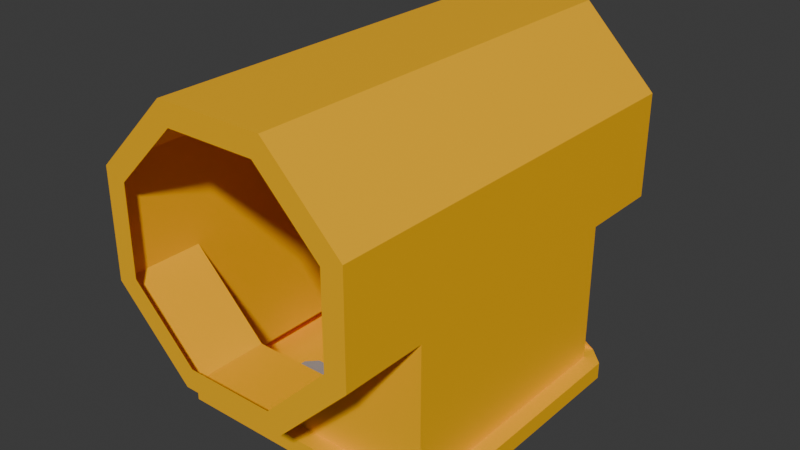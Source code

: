 # Source: modular_engine_coolant_manifold_housing.blend  (saved by Blender 4.2.68; exported with 4.5.12 LTS)
import bpy
from mathutils import Matrix  # noqa: F401  (used for matrix-valued properties, if any)

bpy.ops.wm.read_factory_settings(use_empty=True)
scene = bpy.context.scene
scene.name = 'Scene'

# ---- collections
col_collection = bpy.data.collections.new('Collection'); scene.collection.children.link(col_collection)

# ---- materials (node trees are filled in below, after node groups)
mat_paintable_0 = bpy.data.materials.new('paintable-0')
mat_paintable_0.alpha_threshold = 0.0
mat_paintable_0.roughness = 0.5
mat_paintable_0.line_color = (0.0, 0.0, 0.0, 1.0)
mat_paintable_1 = bpy.data.materials.new('paintable-1')
mat_lightgrey = bpy.data.materials.new('lightgrey')
mat_darkgrey = bpy.data.materials.new('darkgrey')
mat_material = bpy.data.materials.new('Material')
mat_material.alpha_threshold = 0.0
mat_material.roughness = 0.5
mat_material.line_color = (0.0, 0.0, 0.0, 1.0)

# ---- material node trees
mat_paintable_0.use_nodes = True; mat_paintable_0.node_tree.nodes.clear()
_N = mat_paintable_0.node_tree.nodes; _L = mat_paintable_0.node_tree.links
n0 = _N.new('ShaderNodeOutputMaterial'); n0.name = 'Material Output'; n0.location = (300, 300)
n1 = _N.new('ShaderNodeBsdfPrincipled'); n1.name = 'Principled BSDF'; n1.location = (10, 300)
n1.inputs[0].default_value = (1.0, 0.4969, 0.0, 1.0)
n1.inputs[3].default_value = 1.45
_L.new(n1.outputs[0], n0.inputs[0])
n0.is_active_output = True
mat_paintable_1.use_nodes = True; mat_paintable_1.node_tree.nodes.clear()
_N = mat_paintable_1.node_tree.nodes; _L = mat_paintable_1.node_tree.links
n0 = _N.new('ShaderNodeBsdfPrincipled'); n0.name = 'プリンシプルBSDF'; n0.location = (10, 300)
n0.inputs[0].default_value = (0.6105, 0.491, 0.0, 1.0)
n1 = _N.new('ShaderNodeOutputMaterial'); n1.name = 'マテリアル出力'; n1.location = (300, 300)
_L.new(n0.outputs[0], n1.inputs[0])
n1.is_active_output = True
mat_lightgrey.use_nodes = True; mat_lightgrey.node_tree.nodes.clear()
_N = mat_lightgrey.node_tree.nodes; _L = mat_lightgrey.node_tree.links
n0 = _N.new('ShaderNodeBsdfPrincipled'); n0.name = 'プリンシプルBSDF'; n0.location = (10, 300)
n0.inputs[0].default_value = (0.7835, 0.7835, 0.7835, 1.0)
n1 = _N.new('ShaderNodeOutputMaterial'); n1.name = 'マテリアル出力'; n1.location = (300, 300)
_L.new(n0.outputs[0], n1.inputs[0])
n1.is_active_output = True
mat_darkgrey.use_nodes = True; mat_darkgrey.node_tree.nodes.clear()
_N = mat_darkgrey.node_tree.nodes; _L = mat_darkgrey.node_tree.links
n0 = _N.new('ShaderNodeBsdfPrincipled'); n0.name = 'プリンシプルBSDF'; n0.location = (10, 300)
n0.inputs[0].default_value = (0.3372, 0.3372, 0.3372, 1.0)
n1 = _N.new('ShaderNodeOutputMaterial'); n1.name = 'マテリアル出力'; n1.location = (300, 300)
_L.new(n0.outputs[0], n1.inputs[0])
n1.is_active_output = True
mat_material.use_nodes = True; mat_material.node_tree.nodes.clear()
_N = mat_material.node_tree.nodes; _L = mat_material.node_tree.links
n0 = _N.new('ShaderNodeOutputMaterial'); n0.name = 'Material Output'; n0.location = (300, 300)
n1 = _N.new('ShaderNodeBsdfPrincipled'); n1.name = 'Principled BSDF'; n1.location = (10, 300)
n1.inputs[0].default_value = (1.0, 0.4969, 0.0, 1.0)
n1.inputs[3].default_value = 1.45
_L.new(n1.outputs[0], n0.inputs[0])
n0.is_active_output = True

# ---- world
world_world = bpy.data.worlds.new('World'); scene.world = world_world
world_world.use_nodes = True; world_world.node_tree.nodes.clear()
_N = world_world.node_tree.nodes; _L = world_world.node_tree.links
n0 = _N.new('ShaderNodeOutputWorld'); n0.name = 'World Output'; n0.location = (300, 300)
n1 = _N.new('ShaderNodeBackground'); n1.name = 'Background'; n1.location = (10, 300)
n1.inputs[0].default_value = (0.05088, 0.05088, 0.05088, 1.0)
_L.new(n1.outputs[0], n0.inputs[0])
n0.is_active_output = True
world_world.color = (0.05088, 0.05088, 0.05088)
world_world.sun_shadow_jitter_overblur = 0.0

# ---- meshes
me_cube = bpy.data.meshes.new('Cube')
me_cube.from_pydata([(-0.075, -0.085, -0.125), (0.075, -0.085, -0.125), (0.0625, -0.125, 0.02589), (0.02589, -0.125, 0.0625), (-0.02589, -0.125, -0.0625), (0.02589, -0.125, -0.0625), (0.0625, -0.125, -0.02589), (-0.0625, -0.125, -0.02589), (-0.0625, -0.125, 0.02589), (-0.02589, -0.125, 0.0625), (0.085, 0.075, -0.125), (0.075, 0.085, -0.125), (-0.075, 0.085, -0.125), (-0.085, 0.075, -0.125), (0.085, -0.075, -0.125), (-0.085, -0.075, -0.125), (0.085, 0.075, -0.115), (0.075, 0.085, -0.115), (-0.075, 0.085, -0.115), (-0.085, 0.075, -0.115), (0.085, -0.075, -0.115), (0.075, -0.085, -0.115), (-0.085, -0.075, -0.115), (-0.075, -0.085, -0.115), (0.075, 0.075, -0.115), (0.075, -0.075, -0.115), (-0.075, 0.075, -0.115), (-0.075, -0.075, -0.115), (0.03914, 0.025, -0.115), (0.045, 0.03086, -0.115), (0.045, 0.03914, -0.115), (0.03914, 0.045, -0.115), (0.03086, 0.045, -0.115), (0.025, 0.03914, -0.115), (0.025, 0.03086, -0.115), (0.03086, 0.025, -0.115), (-0.03086, 0.025, -0.115), (-0.025, 0.03086, -0.115), (-0.025, 0.03914, -0.115), (-0.03086, 0.045, -0.115), (-0.03914, 0.045, -0.115), (-0.045, 0.03914, -0.115), (-0.045, 0.03086, -0.115), (-0.03914, 0.025, -0.115), (0.03914, -0.045, -0.115), (0.045, -0.03914, -0.115), (0.045, -0.03086, -0.115), (0.03914, -0.025, -0.115), (0.03086, -0.025, -0.115), (0.025, -0.03086, -0.115), (0.025, -0.03914, -0.115), (0.03086, -0.045, -0.115), (-0.03086, -0.045, -0.115), (-0.025, -0.03914, -0.115), (-0.025, -0.03086, -0.115), (-0.03086, -0.025, -0.115), (-0.03914, -0.025, -0.115), (-0.045, -0.03086, -0.115), (-0.045, -0.03914, -0.115), (-0.03914, -0.045, -0.115), (0.03914, -0.025, -0.125), (0.045, -0.03086, -0.125), (0.045, -0.03914, -0.125), (0.03914, -0.045, -0.125), (0.03086, -0.045, -0.125), (0.025, -0.03914, -0.125), (0.025, -0.03086, -0.125), (0.03086, -0.025, -0.125), (0.075, -0.075, -0.125), (-0.075, -0.075, -0.125), (-0.03914, -0.045, -0.125), (-0.03086, -0.045, -0.125), (-0.025, -0.03914, -0.125), (-0.025, -0.03086, -0.125), (-0.045, -0.03914, -0.125), (-0.045, -0.03086, -0.125), (-0.03914, -0.025, -0.125), (-0.03086, -0.025, -0.125), (0.025, 0.03086, -0.125), (0.025, 0.03914, -0.125), (0.03086, 0.045, -0.125), (0.03914, 0.045, -0.125), (0.045, 0.03914, -0.125), (0.045, 0.03086, -0.125), (0.03914, 0.025, -0.125), (0.03086, 0.025, -0.125), (-0.025, 0.03086, -0.125), (-0.03086, 0.025, -0.125), (-0.03914, 0.025, -0.125), (-0.045, 0.03086, -0.125), (-0.045, 0.03914, -0.125), (-0.03914, 0.045, -0.125), (-0.03086, 0.045, -0.125), (-0.025, 0.03914, -0.125), (-0.075, 0.075, -0.125), (0.075, 0.075, -0.125), (0.075, 0.075, 0.03107), (0.03107, 0.075, 0.075), (0.03107, -0.125, 0.075), (0.075, -0.125, 0.03107), (0.075, -0.125, -0.03107), (0.03107, -0.125, -0.075), (-0.03107, -0.125, -0.075), (-0.075, -0.125, -0.03107), (-0.075, -0.125, 0.03107), (-0.03107, -0.125, 0.075), (0.075, 0.075, -0.03107), (0.03107, 0.075, -0.075), (-0.03107, 0.075, -0.075), (-0.075, 0.075, -0.03107), (-0.075, 0.075, 0.03107), (-0.03107, 0.075, 0.075), (-0.03107, -0.075, 0.075), (-0.075, -0.075, 0.03107), (0.03107, -0.075, 0.075), (-0.075, -0.075, -0.03107), (-0.03107, -0.075, -0.075), (0.03107, -0.075, -0.075), (0.075, -0.075, -0.03107), (0.075, -0.075, 0.03107), (-0.0625, 0.125, 0.02589), (-0.02589, 0.125, 0.0625), (0.02589, 0.125, -0.0625), (-0.02589, 0.125, -0.0625), (-0.0625, 0.125, -0.02589), (0.0625, 0.125, -0.02589), (0.0625, 0.125, 0.02589), (0.02589, 0.125, 0.0625), (-0.03107, 0.125, 0.075), (-0.075, 0.125, 0.03107), (-0.075, 0.125, -0.03107), (-0.03107, 0.125, -0.075), (0.03107, 0.125, -0.075), (0.075, 0.125, -0.03107), (0.075, 0.125, 0.03107), (0.03107, 0.125, 0.075)], [], [(15, 0, 23, 22), (12, 13, 19, 18), (13, 15, 22, 19), (10, 16, 20, 14), (14, 20, 21, 1), (10, 11, 17, 16), (1, 21, 23, 0), (11, 12, 18, 17), (15, 69, 0), (68, 95, 10, 14), (14, 1, 68), (11, 10, 95), (12, 94, 13), (69, 68, 1, 0), (12, 11, 95, 94), (69, 15, 13, 94), (18, 19, 26), (22, 27, 26, 19), (23, 27, 22), (18, 26, 24, 17), (16, 24, 25, 20), (21, 20, 25), (21, 25, 27, 23), (17, 24, 16), (29, 28, 35, 34, 33, 32, 31, 30), (83, 29, 30, 82), (78, 34, 35, 85), (80, 32, 33, 79), (84, 28, 29, 83), (85, 35, 28, 84), (79, 33, 34, 78), (81, 31, 32, 80), (37, 36, 43, 42, 41, 40, 39, 38), (86, 37, 38, 93), (89, 42, 43, 88), (91, 40, 41, 90), (93, 38, 39, 92), (87, 36, 37, 86), (88, 43, 36, 87), (90, 41, 42, 89), (92, 39, 40, 91), (45, 44, 51, 50, 49, 48, 47, 46), (62, 45, 46, 61), (65, 50, 51, 64), (67, 48, 49, 66), (61, 46, 47, 60), (63, 44, 45, 62), (64, 51, 44, 63), (66, 49, 50, 65), (60, 47, 48, 67), (53, 52, 59, 58, 57, 56, 55, 54), (72, 53, 54, 73), (76, 56, 57, 75), (73, 54, 55, 77), (71, 52, 53, 72), (70, 59, 52, 71), (75, 57, 58, 74), (77, 55, 56, 76), (82, 30, 31, 81), (70, 74, 58, 59), (72, 65, 64), (83, 95, 61), (80, 93, 92), (92, 91, 94), (95, 82, 81), (80, 79, 93), (95, 81, 80), (92, 94, 80), (94, 95, 80), (74, 70, 69), (94, 91, 90), (94, 90, 89), (74, 69, 75), (69, 94, 75), (75, 94, 89), (76, 75, 89), (76, 89, 88), (66, 73, 77), (77, 76, 88), (77, 88, 87), (67, 66, 77), (67, 77, 87), (86, 93, 79), (67, 87, 86), (60, 67, 85), (67, 86, 85), (86, 79, 78), (86, 78, 85), (60, 85, 84), (68, 62, 61), (61, 60, 84), (83, 82, 95), (61, 84, 83), (95, 68, 61), (68, 69, 71), (69, 70, 71), (63, 62, 68), (64, 63, 68), (68, 71, 64), (71, 72, 64), (72, 73, 66), (72, 66, 65), (134, 96, 106, 133), (114, 98, 99, 119), (96, 119, 118, 106), (133, 106, 107, 132), (119, 99, 100, 118), (132, 107, 108, 131), (118, 100, 101, 117), (109, 115, 113, 110), (131, 108, 109, 130), (117, 101, 102, 116), (110, 113, 112, 111), (130, 109, 110, 129), (116, 102, 103, 115), (111, 112, 114, 97), (129, 110, 111, 128), (115, 103, 104, 113), (9, 3, 98, 105), (128, 111, 97, 135), (113, 104, 105, 112), (27, 25, 117, 116), (135, 97, 96, 134), (112, 105, 98, 114), (8, 9, 105, 104), (97, 114, 119, 96), (117, 25, 118), (24, 106, 118, 25), (106, 24, 107), (17, 26, 108, 107), (109, 108, 26), (26, 27, 115, 109), (3, 2, 99, 98), (2, 6, 100, 99), (6, 5, 101, 100), (5, 4, 102, 101), (4, 7, 103, 102), (7, 8, 104, 103), (127, 121, 128, 135), (126, 127, 135, 134), (121, 120, 129, 128), (120, 124, 130, 129), (124, 123, 131, 130), (123, 122, 132, 131), (122, 125, 133, 132), (125, 126, 134, 133), (116, 115, 27)])
me_cube.polygons.foreach_set('material_index', [0, 0, 0, 0, 0, 0, 0, 0, 0, 0, 0, 0, 0, 0, 0, 0, 0, 0, 0, 0, 0, 0, 0, 0, 3, 3, 3, 3, 3, 3, 3, 3, 3, 3, 3, 3, 3, 3, 3, 3, 3, 3, 3, 3, 3, 3, 3, 3, 3, 3, 3, 3, 3, 3, 3, 3, 3, 3, 3, 3, 0, 0, 0, 0, 0, 0, 0, 0, 0, 0, 0, 0, 0, 0, 0, 0, 0, 0, 0, 0, 0, 0, 0, 0, 0, 0, 0, 0, 0, 0, 0, 0, 0, 0, 0, 0, 0, 0, 0, 0, 0, 0, 0, 0, 0, 0, 0, 0, 0, 0, 0, 0, 0, 0, 0, 0, 0, 0, 0, 0, 0, 0, 0, 0, 0, 0, 0, 0, 0, 0, 0, 0, 0, 0, 0, 0, 0, 0, 0, 0, 0, 0, 0, 0, 0, 0, 0])
_uv = me_cube.uv_layers.new(name='UVMap')
_uv.uv.foreach_set('vector', [0.0, 0.0, 0.0, 0.0, 0.0, 0.0, 0.0, 0.0, 0.0, 0.0, 0.0, 0.0, 0.0, 0.0, 0.0, 0.0, 0.0, 0.0, 0.0, 0.0, 0.0, 0.0, 0.0, 0.0, 0.0, 0.0, 0.0, 0.0, 0.0, 0.0, 0.0, 0.0, 0.0, 0.0, 0.0, 0.0, 0.0, 0.0, 0.0, 0.0, 0.0, 0.0, 0.0, 0.0, 0.0, 0.0, 0.0, 0.0, 0.0, 0.0, 0.0, 0.0, 0.0, 0.0, 0.0, 0.0, 0.0, 0.0, 0.0, 0.0, 0.0, 0.0, 0.0, 0.0, 0.0, 0.0, 0.0, 0.0, 0.0, 0.0, 0.0, 0.0, 0.0, 0.0, 0.0, 0.0, 0.0, 0.0, 0.0, 0.0, 0.0, 0.0, 0.0, 0.0, 0.0, 0.0, 0.0, 0.0, 0.0, 0.0, 0.0, 0.0, 0.0, 0.0, 0.0, 0.0, 0.0, 0.0, 0.0, 0.0, 0.0, 0.0, 0.0, 0.0, 0.0, 0.0, 0.0, 0.0, 0.0, 0.0, 0.0, 0.0, 0.0, 0.0, 0.0, 0.0, 0.0, 0.0, 0.0, 0.0, 0.0, 0.0, 0.0, 0.0, 0.0, 0.0, 0.0, 0.0, 0.0, 0.0, 0.0, 0.0, 0.0, 0.0, 0.0, 0.0, 0.0, 0.0, 0.0, 0.0, 0.0, 0.0, 0.0, 0.0, 0.0, 0.0, 0.0, 0.0, 0.0, 0.0, 0.0, 0.0, 0.0, 0.0, 0.0, 0.0, 0.0, 0.0, 0.0, 0.0, 0.0, 0.0, 0.0, 0.0, 0.0, 0.0, 0.0, 0.0, 0.0, 0.0, 0.0, 0.0, 0.0, 0.0, 0.0, 0.0, 0.0, 0.0, 0.0, 0.0, 0.0, 0.0, 0.0, 0.0, 0.0, 0.0, 0.0, 0.0, 0.0, 0.0, 0.0, 0.0, 0.0, 0.0, 0.0, 0.0, 0.0, 0.0, 0.0, 0.0, 0.0, 0.0, 0.0, 0.0, 0.0, 0.0, 0.0, 0.0, 0.0, 0.0, 0.0, 0.0, 0.0, 0.0, 0.0, 0.0, 0.0, 0.0, 0.0, 0.0, 0.0, 0.0, 0.0, 0.0, 0.0, 0.0, 0.0, 0.0, 0.0, 0.0, 0.0, 0.0, 0.0, 0.0, 0.0, 0.0, 0.0, 0.0, 0.0, 0.0, 0.0, 0.0, 0.0, 0.0, 0.0, 0.0, 0.0, 0.0, 0.0, 0.0, 0.0, 0.0, 0.0, 0.0, 0.0, 0.0, 0.0, 0.0, 0.0, 0.0, 0.0, 0.0, 0.0, 0.0, 0.0, 0.0, 0.0, 0.0, 0.0, 0.0, 0.0, 0.0, 0.0, 0.0, 0.0, 0.0, 0.0, 0.0, 0.0, 0.0, 0.0, 0.0, 0.0, 0.0, 0.0, 0.0, 0.0, 0.0, 0.0, 0.0, 0.0, 0.0, 0.0, 0.0, 0.0, 0.0, 0.0, 0.0, 0.0, 0.0, 0.0, 0.0, 0.0, 0.0, 0.0, 0.0, 0.0, 0.0, 0.0, 0.0, 0.0, 0.0, 0.0, 0.0, 0.0, 0.0, 0.0, 0.0, 0.0, 0.0, 0.0, 0.0, 0.0, 0.0, 0.0, 0.0, 0.0, 0.0, 0.0, 0.0, 0.0, 0.0, 0.0, 0.0, 0.0, 0.0, 0.0, 0.0, 0.0, 0.0, 0.0, 0.0, 0.0, 0.0, 0.0, 0.0, 0.0, 0.0, 0.0, 0.0, 0.0, 0.0, 0.0, 0.0, 0.0, 0.0, 0.0, 0.0, 0.0, 0.0, 0.0, 0.0, 0.0, 0.0, 0.0, 0.0, 0.0, 0.0, 0.0, 0.0, 0.0, 0.0, 0.0, 0.0, 0.0, 0.0, 0.0, 0.0, 0.0, 0.0, 0.0, 0.0, 0.0, 0.0, 0.0, 0.0, 0.0, 0.0, 0.0, 0.0, 0.0, 0.0, 0.0, 0.0, 0.0, 0.0, 0.0, 0.0, 0.0, 0.0, 0.0, 0.0, 0.0, 0.0, 0.0, 0.0, 0.0, 0.0, 0.0, 0.0, 0.0, 0.0, 0.0, 0.0, 0.0, 0.0, 0.0, 0.0, 0.0, 0.0, 0.0, 0.0, 0.0, 0.0, 0.0, 0.0, 0.0, 0.0, 0.0, 0.0, 0.0, 0.0, 0.0, 0.0, 0.0, 0.0, 0.0, 0.0, 0.0, 0.0, 0.0, 0.0, 0.0, 0.0, 0.0, 0.0, 0.0, 0.0, 0.0, 0.0, 0.0, 0.0, 0.0, 0.0, 0.0, 0.0, 0.0, 0.0, 0.0, 0.0, 0.0, 0.0, 0.0, 0.0, 0.0, 0.0, 0.0, 0.0, 0.0, 0.0, 0.0, 0.0, 0.0, 0.0, 0.0, 0.0, 0.0, 0.0, 0.0, 0.0, 0.0, 0.0, 0.0, 0.0, 0.0, 0.0, 0.0, 0.0, 0.0, 0.0, 0.0, 0.0, 0.0, 0.0, 0.0, 0.0, 0.0, 0.0, 0.0, 0.0, 0.0, 0.0, 0.0, 0.0, 0.0, 0.0, 0.0, 0.0, 0.0, 0.0, 0.0, 0.0, 0.0, 0.0, 0.0, 0.0, 0.0, 0.0, 0.0, 0.0, 0.0, 0.0, 0.0, 0.0, 0.0, 0.0, 0.0, 0.0, 0.0, 0.0, 0.0, 0.0, 0.0, 0.0, 0.0, 0.0, 0.0, 0.0, 0.0, 0.0, 0.0, 0.0, 0.0, 0.0, 0.0, 0.0, 0.0, 0.0, 0.0, 0.0, 0.0, 0.0, 0.0, 0.0, 0.0, 0.0, 0.0, 0.0, 0.0, 0.0, 0.0, 0.0, 0.0, 0.0, 0.0, 0.0, 0.0, 0.0, 0.0, 0.0, 0.0, 0.0, 0.0, 0.0, 0.0, 0.0, 0.0, 0.0, 0.0, 0.0, 0.0, 0.0, 0.0, 0.0, 0.0, 0.0, 0.0, 0.0, 0.0, 0.0, 0.0, 0.0, 0.0, 0.0, 0.0, 0.0, 0.0, 0.0, 0.0, 0.0, 0.0, 0.0, 0.0, 0.0, 0.0, 0.0, 0.0, 0.0, 0.0, 0.0, 0.0, 0.0, 0.0, 0.0, 0.0, 0.0, 0.0, 0.0, 0.0, 0.0, 0.0, 0.0, 0.0, 0.0, 0.0, 0.0, 0.0, 0.0, 0.0, 0.0, 0.0, 0.0, 0.0, 0.0, 0.0, 0.0, 0.0, 0.0, 0.0, 0.0, 0.0, 0.0, 0.0, 0.0, 0.0, 0.0, 0.0, 0.0, 0.0, 0.0, 0.0, 0.0, 0.0, 0.0, 0.0, 0.0, 0.0, 0.0, 0.0, 0.0, 0.0, 0.0, 0.0, 0.0, 0.0, 0.0, 0.0, 0.0, 0.0, 0.0, 0.0, 0.0, 0.0, 0.0, 0.0, 0.0, 0.0, 0.0, 0.0, 0.0, 0.0, 0.0, 0.0, 0.0, 0.0, 0.0, 0.0, 0.0, 0.0, 0.0, 0.0, 0.0, 0.0, 0.0, 0.0, 0.0, 0.0, 0.0, 0.0, 0.0, 0.0, 0.0, 0.0, 0.0, 0.0, 0.0, 0.0, 0.0, 0.0, 0.0, 0.0, 0.0, 0.0, 0.0, 0.0, 0.0, 0.0, 0.0, 0.0, 0.0, 0.0, 0.0, 0.0, 0.0, 0.0, 0.0, 0.0, 0.0, 0.0, 0.0, 0.0, 0.0, 0.0, 0.0, 0.0, 0.0, 0.0, 0.0, 0.0, 0.0, 0.0, 0.0, 0.0, 0.0, 0.0, 0.0, 0.0, 0.0, 0.875, 0.5, 0.875, 0.75, 0.75, 0.75, 0.75, 0.5, 1.0, 0.875, 1.0, 1.0, 0.875, 1.0, 0.875, 0.875, 0.875, 0.75, 0.875, 0.875, 0.75, 0.875, 0.75, 0.75, 0.75, 0.5, 0.75, 0.75, 0.625, 0.75, 0.625, 0.5, 0.875, 0.875, 0.875, 1.0, 0.75, 1.0, 0.75, 0.875, 0.625, 0.5, 0.625, 0.75, 0.5, 0.75, 0.5, 0.5, 0.75, 0.875, 0.75, 1.0, 0.625, 1.0, 0.625, 0.875, 0.375, 0.75, 0.375, 0.875, 0.25, 0.875, 0.25, 0.75, 0.5, 0.5, 0.5, 0.75, 0.375, 0.75, 0.375, 0.5, 0.625, 0.875, 0.625, 1.0, 0.5, 1.0, 0.5, 0.875, 0.25, 0.75, 0.25, 0.875, 0.125, 0.875, 0.125, 0.75, 0.375, 0.5, 0.375, 0.75, 0.25, 0.75, 0.25, 0.5, 0.5, 0.875, 0.5, 1.0, 0.375, 1.0, 0.375, 0.875, 0.125, 0.75, 0.125, 0.875, 0.0, 0.875, 0.0, 0.75, 0.25, 0.5, 0.25, 0.75, 0.125, 0.75, 0.125, 0.5, 0.375, 0.875, 0.375, 1.0, 0.25, 1.0, 0.25, 0.875, 0.0, 0.0, 0.0, 0.0, 0.0, 1.0, 0.125, 1.0, 0.125, 0.5, 0.125, 0.75, 0.0, 0.75, 0.0, 0.5, 0.25, 0.875, 0.25, 1.0, 0.125, 1.0, 0.125, 0.875, 0.0, 0.0, 0.0, 0.0, 0.625, 0.875, 0.5, 0.875, 1.0, 0.5, 1.0, 0.75, 0.875, 0.75, 0.875, 0.5, 0.125, 0.875, 0.125, 1.0, 0.0, 1.0, 0.0, 0.875, 0.0, 0.0, 0.0, 0.0, 0.125, 1.0, 0.25, 1.0, 1.0, 0.75, 1.0, 0.875, 0.875, 0.875, 0.875, 0.75, 0.625, 0.875, 0.0, 0.0, 0.75, 0.875, 0.0, 0.0, 0.75, 0.75, 0.75, 0.875, 0.0, 0.0, 0.75, 0.75, 0.0, 0.0, 0.625, 0.75, 0.0, 0.0, 0.0, 0.0, 0.5, 0.75, 0.625, 0.75, 0.375, 0.75, 0.5, 0.75, 0.0, 0.0, 0.0, 0.0, 0.0, 0.0, 0.375, 0.875, 0.375, 0.75, 0.0, 0.0, 0.0, 0.0, 0.875, 1.0, 0.0, 1.0, 0.0, 0.0, 0.0, 0.0, 0.75, 1.0, 0.875, 1.0, 0.0, 0.0, 0.0, 0.0, 0.625, 1.0, 0.75, 1.0, 0.0, 0.0, 0.0, 0.0, 0.5, 1.0, 0.625, 1.0, 0.0, 0.0, 0.0, 0.0, 0.375, 1.0, 0.5, 1.0, 0.0, 0.0, 0.0, 0.0, 0.25, 1.0, 0.375, 1.0, 0.0, 0.0, 0.0, 0.0, 0.0, 1.0, 0.125, 1.0, 0.0, 0.0, 0.0, 0.0, 0.125, 1.0, 0.25, 1.0, 0.0, 0.0, 0.0, 0.0, 0.875, 1.0, 0.0, 1.0, 0.0, 0.0, 0.0, 0.0, 0.75, 1.0, 0.875, 1.0, 0.0, 0.0, 0.0, 0.0, 0.625, 1.0, 0.75, 1.0, 0.0, 0.0, 0.0, 0.0, 0.5, 1.0, 0.625, 1.0, 0.0, 0.0, 0.0, 0.0, 0.375, 1.0, 0.5, 1.0, 0.0, 0.0, 0.0, 0.0, 0.25, 1.0, 0.375, 1.0, 0.5, 0.875, 0.375, 0.875, 0.0, 0.0])
me_cube.materials.append(mat_paintable_0)
me_cube.materials.append(mat_paintable_1)
me_cube.materials.append(mat_lightgrey)
me_cube.materials.append(mat_darkgrey)
me_cube.materials.append(mat_material)
me_cube.use_mirror_vertex_groups = False
me_cube.update()

# ---- objects
ob_cube = bpy.data.objects.new('Cube', me_cube)

# ---- transforms, parenting, visibility, modifiers, constraints
ob_cube.location = (0.0, 0.0, 0.0)
ob_cube.lock_rotations_4d = False
ob_cube.empty_display_type = 'ARROWS'
ob_cube.lineart.crease_threshold = 0.0

# ---- collection membership
col_collection.objects.link(ob_cube)

# ---- scene / render settings (as saved in the file)
scene.frame_start = 1; scene.frame_end = 250; scene.frame_set(1)
scene.render.engine = 'BLENDER_EEVEE_NEXT'
bpy.context.view_layer.update()

# ---- added for rendering (the .blend has no active camera and no usable light): camera, sun
cam_auto = bpy.data.cameras.new('AutoCamera')
cam_auto.lens = 50.0
cam_auto.sensor_width = 36.0
cam_auto.clip_end = 1000.0
ob_auto_camera = bpy.data.objects.new('AutoCamera', cam_auto)
scene.collection.objects.link(ob_auto_camera)
ob_auto_camera.location = (0.335386, -0.402463, 0.243309)
ob_auto_camera.rotation_euler = (1.09748, -7.21219e-08, 0.694738)
scene.camera = ob_auto_camera
light_auto_sun = bpy.data.lights.new('AutoSun', 'SUN')
light_auto_sun.energy = 3.0
light_auto_sun.angle = 0.0523599
ob_auto_sun = bpy.data.objects.new('AutoSun', light_auto_sun)
scene.collection.objects.link(ob_auto_sun)
ob_auto_sun.rotation_euler = (0.872665, 0.174533, 0.523599)
bpy.context.view_layer.update()
